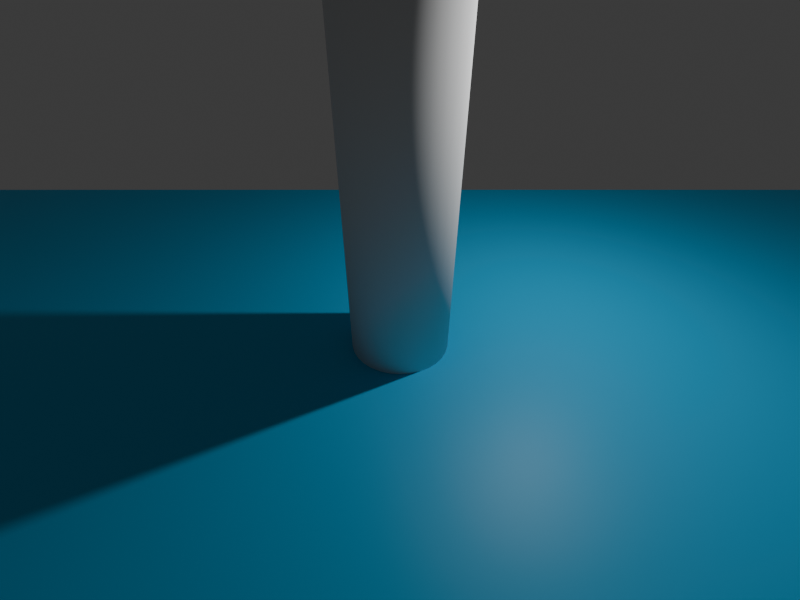 # Source: scene.blend  (saved by Blender 4.2.67; exported with 4.5.12 LTS)
import bpy
from mathutils import Matrix  # noqa: F401  (used for matrix-valued properties, if any)

bpy.ops.wm.read_factory_settings(use_empty=True)
scene = bpy.context.scene
scene.name = 'Scene'

# ---- collections
col_collection = bpy.data.collections.new('Collection'); scene.collection.children.link(col_collection)

# ---- materials (node trees are filled in below, after node groups)
mat_material_001 = bpy.data.materials.new('Material.001')
mat_material_001.diffuse_color = (0.0, 0.3106, 0.8003, 1.0)

# ---- material node trees
mat_material_001.use_nodes = True; mat_material_001.node_tree.nodes.clear()
_N = mat_material_001.node_tree.nodes; _L = mat_material_001.node_tree.links
n0 = _N.new('ShaderNodeBsdfPrincipled'); n0.name = 'Principled BSDF'; n0.location = (10, 300)
n0.inputs[0].default_value = (0.006066, 0.4516, 0.8002, 1.0)
n1 = _N.new('ShaderNodeOutputMaterial'); n1.name = 'Material Output'; n1.location = (300, 300)
_L.new(n0.outputs[0], n1.inputs[0])
n1.is_active_output = True

# ---- world
world_world = bpy.data.worlds.new('World'); scene.world = world_world
world_world.use_nodes = True; world_world.node_tree.nodes.clear()
_N = world_world.node_tree.nodes; _L = world_world.node_tree.links
n0 = _N.new('ShaderNodeOutputWorld'); n0.name = 'World Output'; n0.location = (300, 300)
n1 = _N.new('ShaderNodeBackground'); n1.name = 'Background'; n1.location = (10, 300)
n1.inputs[0].default_value = (0.05088, 0.05088, 0.05088, 1.0)
_L.new(n1.outputs[0], n0.inputs[0])
n0.is_active_output = True
world_world.color = (0.05088, 0.05088, 0.05088)
world_world.sun_shadow_jitter_overblur = 0.0

# ---- cameras
cam_camera = bpy.data.cameras.new('Camera')
cam_camera.clip_end = 100.0
cam_camera.lens = 17.5
cam_camera.ortho_scale = 7.314

# ---- lights
light_light = bpy.data.lights.new('Light', 'POINT')
light_light.energy = 1000.0
light_light.shadow_soft_size = 0.1

# ---- meshes
me_plane = bpy.data.meshes.new('Plane')
me_plane.from_pydata([(-1.0, -1.0, 0.0), (1.0, -1.0, 0.0), (-1.0, 1.0, 0.0), (1.0, 1.0, 0.0)], [], [(0, 1, 3, 2)])
_uv = me_plane.uv_layers.new(name='UVMap')
_uv.uv.foreach_set('vector', [0.0, 0.0, 1.0, 0.0, 1.0, 1.0, 0.0, 1.0])
me_plane.materials.append(mat_material_001)
me_plane.update()
me_cylinder = bpy.data.meshes.new('Cylinder')
me_cylinder.from_pydata([(0.0, 1.0, -2.551), (0.0, 1.0, 4.883), (0.1951, 0.9808, -2.551), (0.1951, 0.9808, 4.883), (0.3827, 0.9239, -2.551), (0.3827, 0.9239, 4.883), (0.5556, 0.8315, -2.551), (0.5556, 0.8315, 4.883), (0.7071, 0.7071, -2.551), (0.7071, 0.7071, 4.883), (0.8315, 0.5556, -2.551), (0.8315, 0.5556, 4.883), (0.9239, 0.3827, -2.551), (0.9239, 0.3827, 4.883), (0.9808, 0.1951, -2.551), (0.9808, 0.1951, 4.883), (1.0, 0.0, -2.551), (1.0, 0.0, 4.883), (0.9808, -0.1951, -2.551), (0.9808, -0.1951, 4.883), (0.9239, -0.3827, -2.551), (0.9239, -0.3827, 4.883), (0.8315, -0.5556, -2.551), (0.8315, -0.5556, 4.883), (0.7071, -0.7071, -2.551), (0.7071, -0.7071, 4.883), (0.5556, -0.8315, -2.551), (0.5556, -0.8315, 4.883), (0.3827, -0.9239, -2.551), (0.3827, -0.9239, 4.883), (0.1951, -0.9808, -2.551), (0.1951, -0.9808, 4.883), (0.0, -1.0, -2.551), (0.0, -1.0, 4.883), (-0.1951, -0.9808, -2.551), (-0.1951, -0.9808, 4.883), (-0.3827, -0.9239, -2.551), (-0.3827, -0.9239, 4.883), (-0.5556, -0.8315, -2.551), (-0.5556, -0.8315, 4.883), (-0.7071, -0.7071, -2.551), (-0.7071, -0.7071, 4.883), (-0.8315, -0.5556, -2.551), (-0.8315, -0.5556, 4.883), (-0.9239, -0.3827, -2.551), (-0.9239, -0.3827, 4.883), (-0.9808, -0.1951, -2.551), (-0.9808, -0.1951, 4.883), (-1.0, 0.0, -2.551), (-1.0, 0.0, 4.883), (-0.9808, 0.1951, -2.551), (-0.9808, 0.1951, 4.883), (-0.9239, 0.3827, -2.551), (-0.9239, 0.3827, 4.883), (-0.8315, 0.5556, -2.551), (-0.8315, 0.5556, 4.883), (-0.7071, 0.7071, -2.551), (-0.7071, 0.7071, 4.883), (-0.5556, 0.8315, -2.551), (-0.5556, 0.8315, 4.883), (-0.3827, 0.9239, -2.551), (-0.3827, 0.9239, 4.883), (-0.1951, 0.9808, -2.551), (-0.1951, 0.9808, 4.883)], [], [(0, 1, 3, 2), (2, 3, 5, 4), (4, 5, 7, 6), (6, 7, 9, 8), (8, 9, 11, 10), (10, 11, 13, 12), (12, 13, 15, 14), (14, 15, 17, 16), (16, 17, 19, 18), (18, 19, 21, 20), (20, 21, 23, 22), (22, 23, 25, 24), (24, 25, 27, 26), (26, 27, 29, 28), (28, 29, 31, 30), (30, 31, 33, 32), (32, 33, 35, 34), (34, 35, 37, 36), (36, 37, 39, 38), (38, 39, 41, 40), (40, 41, 43, 42), (42, 43, 45, 44), (44, 45, 47, 46), (46, 47, 49, 48), (48, 49, 51, 50), (50, 51, 53, 52), (52, 53, 55, 54), (54, 55, 57, 56), (56, 57, 59, 58), (58, 59, 61, 60), (3, 1, 63, 61, 59, 57, 55, 53, 51, 49, 47, 45, 43, 41, 39, 37, 35, 33, 31, 29, 27, 25, 23, 21, 19, 17, 15, 13, 11, 9, 7, 5), (60, 61, 63, 62), (62, 63, 1, 0), (0, 2, 4, 6, 8, 10, 12, 14, 16, 18, 20, 22, 24, 26, 28, 30, 32, 34, 36, 38, 40, 42, 44, 46, 48, 50, 52, 54, 56, 58, 60, 62)])
me_cylinder.polygons.foreach_set('use_smooth', [True] * 34)
_uv = me_cylinder.uv_layers.new(name='UVMap')
_uv.uv.foreach_set('vector', [1.0, 0.5, 1.0, 1.0, 0.9688, 1.0, 0.9688, 0.5, 0.9688, 0.5, 0.9688, 1.0, 0.9375, 1.0, 0.9375, 0.5, 0.9375, 0.5, 0.9375, 1.0, 0.9062, 1.0, 0.9062, 0.5, 0.9062, 0.5, 0.9062, 1.0, 0.875, 1.0, 0.875, 0.5, 0.875, 0.5, 0.875, 1.0, 0.8438, 1.0, 0.8438, 0.5, 0.8438, 0.5, 0.8438, 1.0, 0.8125, 1.0, 0.8125, 0.5, 0.8125, 0.5, 0.8125, 1.0, 0.7812, 1.0, 0.7812, 0.5, 0.7812, 0.5, 0.7812, 1.0, 0.75, 1.0, 0.75, 0.5, 0.75, 0.5, 0.75, 1.0, 0.7188, 1.0, 0.7188, 0.5, 0.7188, 0.5, 0.7188, 1.0, 0.6875, 1.0, 0.6875, 0.5, 0.6875, 0.5, 0.6875, 1.0, 0.6562, 1.0, 0.6562, 0.5, 0.6562, 0.5, 0.6562, 1.0, 0.625, 1.0, 0.625, 0.5, 0.625, 0.5, 0.625, 1.0, 0.5938, 1.0, 0.5938, 0.5, 0.5938, 0.5, 0.5938, 1.0, 0.5625, 1.0, 0.5625, 0.5, 0.5625, 0.5, 0.5625, 1.0, 0.5312, 1.0, 0.5312, 0.5, 0.5312, 0.5, 0.5312, 1.0, 0.5, 1.0, 0.5, 0.5, 0.5, 0.5, 0.5, 1.0, 0.4688, 1.0, 0.4688, 0.5, 0.4688, 0.5, 0.4688, 1.0, 0.4375, 1.0, 0.4375, 0.5, 0.4375, 0.5, 0.4375, 1.0, 0.4062, 1.0, 0.4062, 0.5, 0.4062, 0.5, 0.4062, 1.0, 0.375, 1.0, 0.375, 0.5, 0.375, 0.5, 0.375, 1.0, 0.3438, 1.0, 0.3438, 0.5, 0.3438, 0.5, 0.3438, 1.0, 0.3125, 1.0, 0.3125, 0.5, 0.3125, 0.5, 0.3125, 1.0, 0.2812, 1.0, 0.2812, 0.5, 0.2812, 0.5, 0.2812, 1.0, 0.25, 1.0, 0.25, 0.5, 0.25, 0.5, 0.25, 1.0, 0.2188, 1.0, 0.2188, 0.5, 0.2188, 0.5, 0.2188, 1.0, 0.1875, 1.0, 0.1875, 0.5, 0.1875, 0.5, 0.1875, 1.0, 0.1562, 1.0, 0.1562, 0.5, 0.1562, 0.5, 0.1562, 1.0, 0.125, 1.0, 0.125, 0.5, 0.125, 0.5, 0.125, 1.0, 0.09375, 1.0, 0.09375, 0.5, 0.09375, 0.5, 0.09375, 1.0, 0.0625, 1.0, 0.0625, 0.5, 0.2968, 0.4854, 0.25, 0.49, 0.2032, 0.4854, 0.1582, 0.4717, 0.1167, 0.4496, 0.08029, 0.4197, 0.05045, 0.3833, 0.02827, 0.3418, 0.01461, 0.2968, 0.01, 0.25, 0.01461, 0.2032, 0.02827, 0.1582, 0.05045, 0.1167, 0.08029, 0.08029, 0.1167, 0.05045, 0.1582, 0.02827, 0.2032, 0.01461, 0.25, 0.01, 0.2968, 0.01461, 0.3418, 0.02827, 0.3833, 0.05045, 0.4197, 0.08029, 0.4496, 0.1167, 0.4717, 0.1582, 0.4854, 0.2032, 0.49, 0.25, 0.4854, 0.2968, 0.4717, 0.3418, 0.4496, 0.3833, 0.4197, 0.4197, 0.3833, 0.4496, 0.3418, 0.4717, 0.0625, 0.5, 0.0625, 1.0, 0.03125, 1.0, 0.03125, 0.5, 0.03125, 0.5, 0.03125, 1.0, 0.0, 1.0, 0.0, 0.5, 0.75, 0.49, 0.7968, 0.4854, 0.8418, 0.4717, 0.8833, 0.4496, 0.9197, 0.4197, 0.9496, 0.3833, 0.9717, 0.3418, 0.9854, 0.2968, 0.99, 0.25, 0.9854, 0.2032, 0.9717, 0.1582, 0.9496, 0.1167, 0.9197, 0.08029, 0.8833, 0.05045, 0.8418, 0.02827, 0.7968, 0.01461, 0.75, 0.01, 0.7032, 0.01461, 0.6582, 0.02827, 0.6167, 0.05045, 0.5803, 0.08029, 0.5504, 0.1167, 0.5283, 0.1582, 0.5146, 0.2032, 0.51, 0.25, 0.5146, 0.2968, 0.5283, 0.3418, 0.5504, 0.3833, 0.5803, 0.4197, 0.6167, 0.4496, 0.6582, 0.4717, 0.7032, 0.4854])
me_cylinder.update()

# ---- objects
ob_light = bpy.data.objects.new('Light', light_light)
ob_dnu = bpy.data.objects.new('DNU', cam_camera)
ob_plane = bpy.data.objects.new('Plane', me_plane)
ob_cylinder = bpy.data.objects.new('Cylinder', me_cylinder)

# ---- transforms, parenting, visibility, modifiers, constraints
ob_light.location = (4.076, 1.005, 5.904)
ob_light.rotation_euler = (0.6503, 0.05522, 1.866)
ob_light.lock_rotations_4d = False
ob_light.empty_display_type = 'ARROWS'
ob_light.color = (0.0, 0.0, 0.0, 0.0)
ob_light.lineart.crease_threshold = 0.0
ob_dnu.parent = ob_cylinder
ob_dnu.location = (0.0, -6.358, 3.96)
ob_dnu.rotation_euler = (0.981, 0.0, 0.0)
ob_dnu.lock_rotations_4d = False
ob_dnu.empty_display_type = 'ARROWS'
ob_dnu.color = (0.0, 0.0, 0.0, 0.0)
ob_dnu.display_type = 'WIRE'
ob_dnu.lineart.crease_threshold = 0.0
ob_plane.location = (0.0, 0.0, -1.325)
ob_plane.scale = (30.9, 9.937, 1.0)
ob_cylinder.location = (0.0, 0.0, 0.0)

# ---- collection membership
col_collection.objects.link(ob_light)
col_collection.objects.link(ob_dnu)
col_collection.objects.link(ob_plane)
col_collection.objects.link(ob_cylinder)

# ---- scene / render settings (as saved in the file)
scene.camera = ob_dnu
scene.frame_start = 1; scene.frame_end = 250; scene.frame_set(1)
scene.render.engine = 'BLENDER_EEVEE_NEXT'
scene.render.resolution_x = 960
scene.render.resolution_y = 720
bpy.context.view_layer.update()
